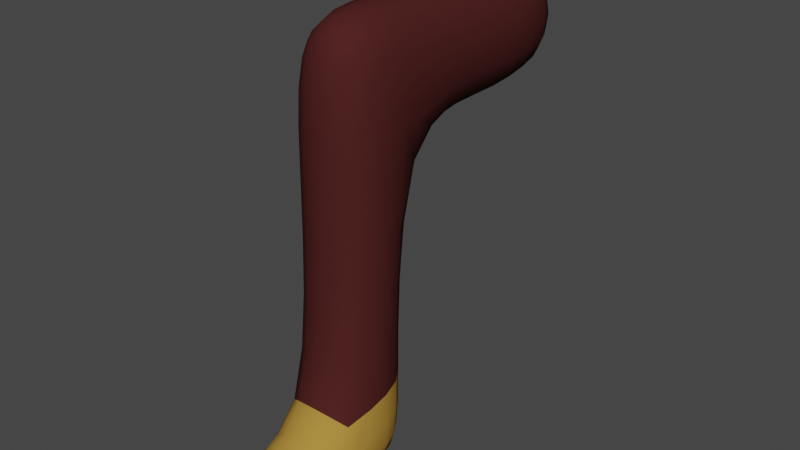 # Source: Cames3.blend  (saved by Blender 3.6.13; exported with 4.5.12 LTS)
import bpy
from mathutils import Matrix  # noqa: F401  (used for matrix-valued properties, if any)

bpy.ops.wm.read_factory_settings(use_empty=True)
scene = bpy.context.scene
scene.name = 'Scene'

# ---- collections
col_collection = bpy.data.collections.new('Collection'); scene.collection.children.link(col_collection)

# ---- materials (node trees are filled in below, after node groups)
mat_cama = bpy.data.materials.new('Cama')
mat_cama.use_transparent_shadow = False
mat_sabata = bpy.data.materials.new('Sabata')
mat_sabata.use_transparent_shadow = False
mat_cama2 = bpy.data.materials.new('Cama2')
mat_cama2.use_transparent_shadow = False
mat_cama3 = bpy.data.materials.new('Cama3')
mat_cama3.use_transparent_shadow = False
mat_cama4 = bpy.data.materials.new('Cama4')
mat_cama4.use_transparent_shadow = False
mat_sabata2 = bpy.data.materials.new('Sabata2')
mat_sabata2.use_transparent_shadow = False
mat_sabata3 = bpy.data.materials.new('Sabata3')
mat_sabata3.use_transparent_shadow = False
mat_sabata4 = bpy.data.materials.new('Sabata4')
mat_sabata4.use_transparent_shadow = False

# ---- material node trees
mat_cama.use_nodes = True; mat_cama.node_tree.nodes.clear()
_N = mat_cama.node_tree.nodes; _L = mat_cama.node_tree.links
n0 = _N.new('ShaderNodeBsdfPrincipled'); n0.name = 'BSDF Principista'; n0.location = (10, 300)
n0.distribution = 'GGX'
n0.subsurface_method = 'RANDOM_WALK_SKIN'
n0.inputs[0].default_value = (0.0, 0.002621, 0.06998, 1.0)
n0.inputs[2].default_value = 0.9252
n0.inputs[3].default_value = 1.45
n0.inputs[13].default_value = 0.01969
n0.inputs[27].default_value = (0.0, 0.0, 0.0, 1.0)
n0.inputs[28].default_value = 1.0
n1 = _N.new('ShaderNodeOutputMaterial'); n1.name = 'Material'; n1.location = (300, 300)
_L.new(n0.outputs[0], n1.inputs[0])
n1.is_active_output = True
mat_sabata.use_nodes = True; mat_sabata.node_tree.nodes.clear()
_N = mat_sabata.node_tree.nodes; _L = mat_sabata.node_tree.links
n0 = _N.new('ShaderNodeBsdfPrincipled'); n0.name = 'BSDF Principista'; n0.location = (10, 300)
n0.distribution = 'GGX'
n0.subsurface_method = 'RANDOM_WALK_SKIN'
n0.inputs[0].default_value = (0.1376, 0.03157, 0.008426, 1.0)
n0.inputs[2].default_value = 0.9252
n0.inputs[3].default_value = 1.45
n0.inputs[13].default_value = 0.01969
n0.inputs[27].default_value = (0.0, 0.0, 0.0, 1.0)
n0.inputs[28].default_value = 1.0
n1 = _N.new('ShaderNodeOutputMaterial'); n1.name = 'Material'; n1.location = (300, 300)
_L.new(n0.outputs[0], n1.inputs[0])
n1.is_active_output = True
mat_cama2.use_nodes = True; mat_cama2.node_tree.nodes.clear()
_N = mat_cama2.node_tree.nodes; _L = mat_cama2.node_tree.links
n0 = _N.new('ShaderNodeBsdfPrincipled'); n0.name = 'BSDF Principista'; n0.location = (10, 300)
n0.distribution = 'GGX'
n0.subsurface_method = 'RANDOM_WALK_SKIN'
n0.inputs[0].default_value = (0.003483, 0.002997, 0.003492, 1.0)
n0.inputs[2].default_value = 0.9252
n0.inputs[3].default_value = 1.45
n0.inputs[13].default_value = 0.01969
n0.inputs[27].default_value = (0.0, 0.0, 0.0, 1.0)
n0.inputs[28].default_value = 1.0
n1 = _N.new('ShaderNodeOutputMaterial'); n1.name = 'Material'; n1.location = (300, 300)
_L.new(n0.outputs[0], n1.inputs[0])
n1.is_active_output = True
mat_cama3.use_nodes = True; mat_cama3.node_tree.nodes.clear()
_N = mat_cama3.node_tree.nodes; _L = mat_cama3.node_tree.links
n0 = _N.new('ShaderNodeBsdfPrincipled'); n0.name = 'BSDF Principista'; n0.location = (10, 300)
n0.distribution = 'GGX'
n0.subsurface_method = 'RANDOM_WALK_SKIN'
n0.inputs[0].default_value = (0.06998, 0.01668, 0.01591, 1.0)
n0.inputs[2].default_value = 0.9252
n0.inputs[3].default_value = 1.45
n0.inputs[13].default_value = 0.01969
n0.inputs[27].default_value = (0.0, 0.0, 0.0, 1.0)
n0.inputs[28].default_value = 1.0
n1 = _N.new('ShaderNodeOutputMaterial'); n1.name = 'Material'; n1.location = (300, 300)
_L.new(n0.outputs[0], n1.inputs[0])
n1.is_active_output = True
mat_cama4.use_nodes = True; mat_cama4.node_tree.nodes.clear()
_N = mat_cama4.node_tree.nodes; _L = mat_cama4.node_tree.links
n0 = _N.new('ShaderNodeBsdfPrincipled'); n0.name = 'BSDF Principista'; n0.location = (10, 300)
n0.distribution = 'GGX'
n0.subsurface_method = 'RANDOM_WALK_SKIN'
n0.inputs[0].default_value = (0.00609, 0.06998, 0.02358, 1.0)
n0.inputs[2].default_value = 0.9252
n0.inputs[3].default_value = 1.45
n0.inputs[13].default_value = 0.01969
n0.inputs[27].default_value = (0.0, 0.0, 0.0, 1.0)
n0.inputs[28].default_value = 1.0
n1 = _N.new('ShaderNodeOutputMaterial'); n1.name = 'Material'; n1.location = (300, 300)
_L.new(n0.outputs[0], n1.inputs[0])
n1.is_active_output = True
mat_sabata2.use_nodes = True; mat_sabata2.node_tree.nodes.clear()
_N = mat_sabata2.node_tree.nodes; _L = mat_sabata2.node_tree.links
n0 = _N.new('ShaderNodeBsdfPrincipled'); n0.name = 'BSDF Principista'; n0.location = (10, 300)
n0.distribution = 'GGX'
n0.subsurface_method = 'RANDOM_WALK_SKIN'
n0.inputs[2].default_value = 0.9252
n0.inputs[3].default_value = 1.45
n0.inputs[13].default_value = 0.01969
n0.inputs[27].default_value = (0.0, 0.0, 0.0, 1.0)
n0.inputs[28].default_value = 1.0
n1 = _N.new('ShaderNodeOutputMaterial'); n1.name = 'Material'; n1.location = (300, 300)
_L.new(n0.outputs[0], n1.inputs[0])
n1.is_active_output = True
mat_sabata3.use_nodes = True; mat_sabata3.node_tree.nodes.clear()
_N = mat_sabata3.node_tree.nodes; _L = mat_sabata3.node_tree.links
n0 = _N.new('ShaderNodeBsdfPrincipled'); n0.name = 'BSDF Principista'; n0.location = (10, 300)
n0.distribution = 'GGX'
n0.subsurface_method = 'RANDOM_WALK_SKIN'
n0.inputs[0].default_value = (0.4292, 0.2439, 0.04607, 1.0)
n0.inputs[2].default_value = 0.9252
n0.inputs[3].default_value = 1.45
n0.inputs[13].default_value = 0.01969
n0.inputs[27].default_value = (0.0, 0.0, 0.0, 1.0)
n0.inputs[28].default_value = 1.0
n1 = _N.new('ShaderNodeOutputMaterial'); n1.name = 'Material'; n1.location = (300, 300)
_L.new(n0.outputs[0], n1.inputs[0])
n1.is_active_output = True
mat_sabata4.use_nodes = True; mat_sabata4.node_tree.nodes.clear()
_N = mat_sabata4.node_tree.nodes; _L = mat_sabata4.node_tree.links
n0 = _N.new('ShaderNodeBsdfPrincipled'); n0.name = 'BSDF Principista'; n0.location = (10, 300)
n0.distribution = 'GGX'
n0.subsurface_method = 'RANDOM_WALK_SKIN'
n0.inputs[0].default_value = (0.0, 0.0, 0.0, 1.0)
n0.inputs[2].default_value = 0.9252
n0.inputs[3].default_value = 1.45
n0.inputs[13].default_value = 0.01969
n0.inputs[27].default_value = (0.0, 0.0, 0.0, 1.0)
n0.inputs[28].default_value = 1.0
n1 = _N.new('ShaderNodeOutputMaterial'); n1.name = 'Material'; n1.location = (300, 300)
_L.new(n0.outputs[0], n1.inputs[0])
n1.is_active_output = True

# ---- world
world_world = bpy.data.worlds.new('World'); scene.world = world_world
world_world.use_nodes = True; world_world.node_tree.nodes.clear()
_N = world_world.node_tree.nodes; _L = world_world.node_tree.links
n0 = _N.new('ShaderNodeOutputWorld'); n0.name = 'World Output'; n0.location = (300, 300)
n1 = _N.new('ShaderNodeBackground'); n1.name = 'Background'; n1.location = (10, 300)
n1.inputs[0].default_value = (0.05088, 0.05088, 0.05088, 1.0)
_L.new(n1.outputs[0], n0.inputs[0])
n0.is_active_output = True
world_world.color = (0.05088, 0.05088, 0.05088)
world_world.use_sun_shadow = False
world_world.sun_shadow_jitter_overblur = 0.0

# ---- meshes
me_cubo_005 = bpy.data.meshes.new('Cubo.005')
me_cubo_005.from_pydata([(-0.6857, -1.0, -1.0), (-0.6857, -1.0, 1.0), (-0.6857, 1.0, -1.0), (-0.6857, 1.0, 1.0), (0.6857, -1.0, -1.0), (0.6857, -1.0, 1.0), (0.6857, 1.0, -1.0), (0.6857, 1.0, 1.0), (-0.6857, -4.031, -1.0), (-0.6857, -4.031, 1.0), (0.6857, -4.031, 1.0), (0.6857, -4.031, -1.0), (-0.6857, -2.687, 1.0), (0.6857, -2.687, 1.0), (0.6857, -2.687, -1.0), (-0.6857, -2.687, -1.0), (-0.6857, -4.031, -5.986), (0.6857, -4.031, -5.986), (-0.6857, -2.687, -5.986), (0.6857, -2.687, -5.986), (0.6857, -2.687, -4.873), (-0.6857, -2.687, -4.873), (0.6857, -4.031, -5.23), (-0.6857, -4.031, -5.23), (-0.6857, -5.641, -5.986), (0.6857, -5.641, -5.986), (0.6857, -5.641, -5.23), (-0.6857, -5.641, -5.23)], [], [(0, 1, 3, 2), (2, 3, 7, 6), (6, 7, 5, 4), (13, 12, 9, 10), (2, 6, 4, 0), (7, 3, 1, 5), (11, 10, 9, 8), (14, 13, 10, 11), (12, 15, 8, 9), (21, 20, 19, 18), (0, 4, 14, 15), (1, 0, 15, 12), (4, 5, 13, 14), (5, 1, 12, 13), (18, 19, 17, 16), (20, 22, 17, 19), (17, 22, 26, 25), (23, 21, 18, 16), (8, 15, 21, 23), (11, 8, 23, 22), (14, 11, 22, 20), (15, 14, 20, 21), (26, 27, 24, 25), (22, 23, 27, 26), (16, 17, 25, 24), (23, 16, 24, 27)])
me_cubo_005.polygons.foreach_set('use_smooth', [True] * 26)
me_cubo_005.polygons.foreach_set('material_index', [3, 3, 3, 3, 3, 3, 3, 3, 3, 6, 3, 3, 3, 3, 6, 6, 6, 6, 3, 3, 3, 3, 6, 6, 6, 6])
_uv = me_cubo_005.uv_layers.new(name='MapaUV')
_uv.uv.foreach_set('vector', [0.375, 0.0, 0.625, 0.0, 0.625, 0.25, 0.375, 0.25, 0.375, 0.25, 0.625, 0.25, 0.625, 0.5, 0.375, 0.5, 0.375, 0.5, 0.625, 0.5, 0.625, 0.75, 0.375, 0.75, 0.625, 0.75, 0.875, 0.75, 0.875, 0.75, 0.625, 0.75, 0.125, 0.5, 0.375, 0.5, 0.375, 0.75, 0.125, 0.75, 0.625, 0.5, 0.875, 0.5, 0.875, 0.75, 0.625, 0.75, 0.375, 0.75, 0.625, 0.75, 0.625, 1.0, 0.375, 1.0, 0.375, 0.75, 0.625, 0.75, 0.625, 0.75, 0.375, 0.75, 0.625, 0.0, 0.375, 0.0, 0.375, 0.0, 0.625, 0.0, 0.125, 0.75, 0.375, 0.75, 0.375, 0.75, 0.125, 0.75, 0.125, 0.75, 0.375, 0.75, 0.375, 0.75, 0.125, 0.75, 0.625, 0.0, 0.375, 0.0, 0.375, 0.0, 0.625, 0.0, 0.375, 0.75, 0.625, 0.75, 0.625, 0.75, 0.375, 0.75, 0.625, 0.75, 0.875, 0.75, 0.875, 0.75, 0.625, 0.75, 0.125, 0.75, 0.375, 0.75, 0.375, 0.75, 0.125, 0.75, 0.375, 0.75, 0.375, 0.75, 0.375, 0.75, 0.375, 0.75, 0.375, 0.75, 0.375, 0.75, 0.375, 0.75, 0.375, 0.75, 0.375, 0.0, 0.375, 0.0, 0.375, 0.0, 0.375, 0.0, 0.375, 0.0, 0.375, 0.0, 0.375, 0.0, 0.375, 0.0, 0.375, 0.75, 0.375, 1.0, 0.375, 1.0, 0.375, 0.75, 0.375, 0.75, 0.375, 0.75, 0.375, 0.75, 0.375, 0.75, 0.125, 0.75, 0.375, 0.75, 0.375, 0.75, 0.125, 0.75, 0.375, 0.75, 0.375, 1.0, 0.375, 1.0, 0.375, 0.75, 0.375, 0.75, 0.375, 1.0, 0.375, 1.0, 0.375, 0.75, 0.125, 0.75, 0.375, 0.75, 0.375, 0.75, 0.125, 0.75, 0.375, 0.0, 0.375, 0.0, 0.375, 0.0, 0.375, 0.0])
me_cubo_005.materials.append(mat_cama)
me_cubo_005.materials.append(mat_sabata)
me_cubo_005.materials.append(mat_cama2)
me_cubo_005.materials.append(mat_cama3)
me_cubo_005.materials.append(mat_cama4)
me_cubo_005.materials.append(mat_sabata2)
me_cubo_005.materials.append(mat_sabata3)
me_cubo_005.materials.append(mat_sabata4)
me_cubo_005.update()

# ---- objects
ob_cama_002 = bpy.data.objects.new('Cama.002', me_cubo_005)

# ---- transforms, parenting, visibility, modifiers, constraints
ob_cama_002.location = (-3.414, 0.0, 5.92)
_m = ob_cama_002.modifiers.new('Subdivisión', 'SUBSURF')
_m.levels = 2

# ---- collection membership
col_collection.objects.link(ob_cama_002)

# ---- scene / render settings (as saved in the file)
scene.frame_start = 1; scene.frame_end = 250; scene.frame_set(1)
scene.render.engine = 'BLENDER_EEVEE_NEXT'
scene.cycles.sampling_pattern = 'TABULATED_SOBOL'
scene.view_settings.view_transform = 'Filmic'
bpy.context.view_layer.update()

# ---- added for rendering (the .blend has no active camera and no usable light): camera, sun
cam_auto = bpy.data.cameras.new('AutoCamera')
cam_auto.lens = 50.0
cam_auto.sensor_width = 36.0
cam_auto.clip_end = 1000.0
ob_auto_camera = bpy.data.objects.new('AutoCamera', cam_auto)
scene.collection.objects.link(ob_auto_camera)
ob_auto_camera.location = (5.59376, -13.1297, 10.6328)
ob_auto_camera.rotation_euler = (1.09748, -7.21219e-08, 0.694738)
scene.camera = ob_auto_camera
light_auto_sun = bpy.data.lights.new('AutoSun', 'SUN')
light_auto_sun.energy = 3.0
light_auto_sun.angle = 0.0523599
ob_auto_sun = bpy.data.objects.new('AutoSun', light_auto_sun)
scene.collection.objects.link(ob_auto_sun)
ob_auto_sun.rotation_euler = (0.872665, 0.174533, 0.523599)
bpy.context.view_layer.update()

